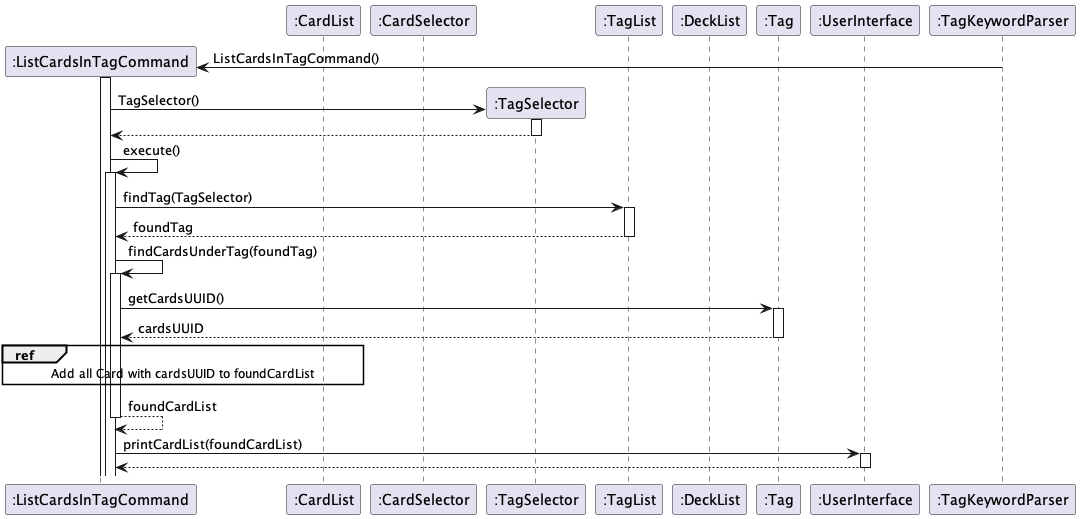

The diagram above was rendered by PlantUML. Its source (embedded in the PNG):
@startuml
autoactivate on

participant ":ListCardsInTagCommand" as ListCardsInTagCommand
participant ":TagList" as TagList
participant ":CardList" as CardList
participant ":CardSelector" as CardSelector
participant ":TagSelector" as TagSelector
participant ":TagList" as TagList
participant ":DeckList" as DeckList
participant ":Tag" as Tag

participant ":UserInterface" as UserInterface
participant ":TagKeywordParser" as TagKeywordParser


Create ListCardsInTagCommand
TagKeywordParser -> ListCardsInTagCommand : ListCardsInTagCommand()
activate ListCardsInTagCommand

Create TagSelector
ListCardsInTagCommand -> TagSelector : TagSelector()
return


ListCardsInTagCommand -> ListCardsInTagCommand: execute()
ListCardsInTagCommand -> TagList : findTag(TagSelector)
return foundTag

ListCardsInTagCommand -> ListCardsInTagCommand : findCardsUnderTag(foundTag)
ListCardsInTagCommand -> Tag : getCardsUUID()
return cardsUUID


ref over ListCardsInTagCommand, CardList
Add all Card with cardsUUID to foundCardList
end ref

'loop curr UUID of all Cards != null
'    loop curr UUID of cardsUUID != null
'      alt curr UUID of all Cards == curr UUID of cardsUUID
'        ListCardsInTagCommand -> CardList : addCard()
'         return
'       end
'      end loop
'end loop

return foundCardList

ListCardsInTagCommand -> UserInterface : printCardList(foundCardList)
return

@enduml